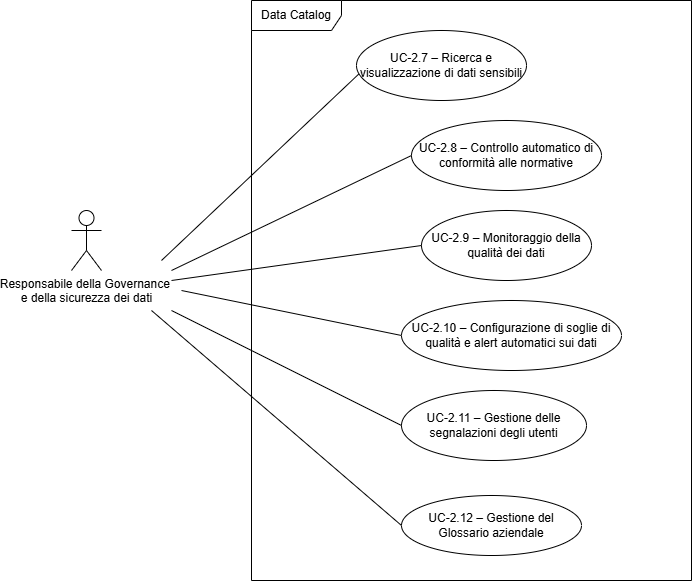

The diagram above was exported from draw.io. Its source (the exported page's mxGraphModel, read from the mxfile embedded in the PNG):
<mxGraphModel dx="1022" dy="660" grid="1" gridSize="10" guides="1" tooltips="1" connect="1" arrows="1" fold="1" page="1" pageScale="1" pageWidth="827" pageHeight="1169" math="0" shadow="0">
  <root>
    <mxCell id="0" />
    <mxCell id="1" parent="0" />
    <mxCell id="caEmonIACJYvLYEIE58z-1" parent="1" style="shape=umlActor;verticalLabelPosition=bottom;verticalAlign=top;html=1;outlineConnect=0;" value="Responsabile della Governance&amp;nbsp;&lt;div&gt;e della sicurezza dei dati&lt;/div&gt;" vertex="1">
      <mxGeometry height="60" width="30" x="100" y="240" as="geometry" />
    </mxCell>
    <mxCell id="caEmonIACJYvLYEIE58z-2" parent="1" style="shape=umlFrame;whiteSpace=wrap;html=1;pointerEvents=0;width=90;height=30;" value="Data Catalog" vertex="1">
      <mxGeometry height="580" width="440" x="280" y="30" as="geometry" />
    </mxCell>
    <mxCell id="caEmonIACJYvLYEIE58z-3" parent="1" style="ellipse;whiteSpace=wrap;html=1;" value="UC-2.7 – Ricerca e visualizzazione di dati sensibili" vertex="1">
      <mxGeometry height="70" width="170" x="385" y="60" as="geometry" />
    </mxCell>
    <mxCell id="caEmonIACJYvLYEIE58z-4" parent="1" style="ellipse;whiteSpace=wrap;html=1;" value="UC-2.8 – Controllo automatico di conformità alle normative" vertex="1">
      <mxGeometry height="70" width="190" x="440" y="150" as="geometry" />
    </mxCell>
    <mxCell id="caEmonIACJYvLYEIE58z-5" parent="1" style="ellipse;whiteSpace=wrap;html=1;" value="UC-2.9 – Monitoraggio della qualità dei dati" vertex="1">
      <mxGeometry height="70" width="170" x="450" y="240" as="geometry" />
    </mxCell>
    <mxCell id="caEmonIACJYvLYEIE58z-6" parent="1" style="ellipse;whiteSpace=wrap;html=1;" value="UC-2.12 – Gestione del Glossario aziendale" vertex="1">
      <mxGeometry height="60" width="180" x="430" y="525" as="geometry" />
    </mxCell>
    <mxCell id="caEmonIACJYvLYEIE58z-7" edge="1" parent="1" style="endArrow=none;html=1;rounded=0;entryX=0.013;entryY=0.623;entryDx=0;entryDy=0;entryPerimeter=0;" target="caEmonIACJYvLYEIE58z-3" value="">
      <mxGeometry height="50" relative="1" width="50" as="geometry">
        <mxPoint x="190" y="290" as="sourcePoint" />
        <mxPoint x="520" y="280" as="targetPoint" />
      </mxGeometry>
    </mxCell>
    <mxCell id="caEmonIACJYvLYEIE58z-8" edge="1" parent="1" style="endArrow=none;html=1;rounded=0;entryX=0;entryY=0.5;entryDx=0;entryDy=0;" target="caEmonIACJYvLYEIE58z-4" value="">
      <mxGeometry height="50" relative="1" width="50" as="geometry">
        <mxPoint x="200" y="300" as="sourcePoint" />
        <mxPoint x="520" y="280" as="targetPoint" />
      </mxGeometry>
    </mxCell>
    <mxCell id="caEmonIACJYvLYEIE58z-9" edge="1" parent="1" style="endArrow=none;html=1;rounded=0;entryX=0;entryY=0.5;entryDx=0;entryDy=0;" target="caEmonIACJYvLYEIE58z-5" value="">
      <mxGeometry height="50" relative="1" width="50" as="geometry">
        <mxPoint x="200" y="310" as="sourcePoint" />
        <mxPoint x="520" y="280" as="targetPoint" />
      </mxGeometry>
    </mxCell>
    <mxCell id="caEmonIACJYvLYEIE58z-10" edge="1" parent="1" source="caEmonIACJYvLYEIE58z-6" style="endArrow=none;html=1;rounded=0;exitX=0;exitY=0.5;exitDx=0;exitDy=0;" value="">
      <mxGeometry height="50" relative="1" width="50" as="geometry">
        <mxPoint x="470" y="330" as="sourcePoint" />
        <mxPoint x="180" y="340" as="targetPoint" />
      </mxGeometry>
    </mxCell>
    <mxCell id="RMWKCa0asqoLsPAgWOX1-1" parent="1" style="ellipse;whiteSpace=wrap;html=1;" value="UC-2.10 – Configurazione di soglie di qualità e alert automatici sui dati" vertex="1">
      <mxGeometry height="70" width="220" x="430" y="330" as="geometry" />
    </mxCell>
    <mxCell id="RMWKCa0asqoLsPAgWOX1-2" parent="1" style="ellipse;whiteSpace=wrap;html=1;" value="UC-2.11 – Gestione delle segnalazioni degli utenti" vertex="1">
      <mxGeometry height="70" width="185" x="430" y="420" as="geometry" />
    </mxCell>
    <mxCell id="RMWKCa0asqoLsPAgWOX1-3" edge="1" parent="1" style="endArrow=none;html=1;rounded=0;entryX=0;entryY=0.5;entryDx=0;entryDy=0;" target="RMWKCa0asqoLsPAgWOX1-1" value="">
      <mxGeometry height="50" relative="1" width="50" as="geometry">
        <mxPoint x="210" y="320" as="sourcePoint" />
        <mxPoint x="440" y="320" as="targetPoint" />
      </mxGeometry>
    </mxCell>
    <mxCell id="RMWKCa0asqoLsPAgWOX1-4" edge="1" parent="1" style="endArrow=none;html=1;rounded=0;entryX=0;entryY=0.5;entryDx=0;entryDy=0;" target="RMWKCa0asqoLsPAgWOX1-2" value="">
      <mxGeometry height="50" relative="1" width="50" as="geometry">
        <mxPoint x="200" y="340" as="sourcePoint" />
        <mxPoint x="440" y="320" as="targetPoint" />
      </mxGeometry>
    </mxCell>
  </root>
</mxGraphModel>